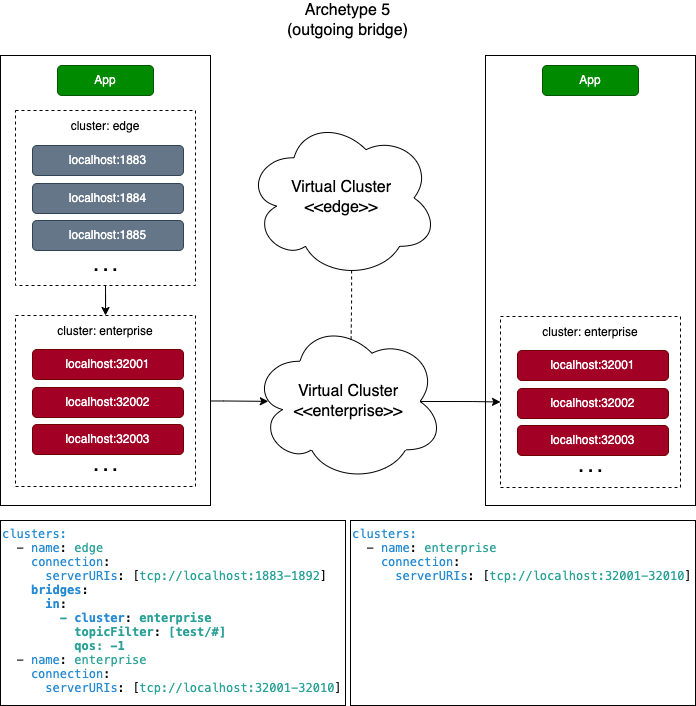

The diagram above was exported from draw.io. Its source (the exported page's mxGraphModel, read from the mxfile embedded in the PNG):
<mxGraphModel dx="1396" dy="-866" grid="1" gridSize="5" guides="1" tooltips="1" connect="1" arrows="1" fold="1" page="1" pageScale="1" pageWidth="850" pageHeight="1100" math="0" shadow="0">
  <root>
    <mxCell id="gF1MIpQgCoRcyGxzy8SU-0" />
    <mxCell id="gF1MIpQgCoRcyGxzy8SU-1" parent="gF1MIpQgCoRcyGxzy8SU-0" />
    <mxCell id="gF1MIpQgCoRcyGxzy8SU-2" value="Archetype 5&lt;br&gt;(outgoing bridge)" style="text;html=1;strokeColor=none;fillColor=none;align=center;verticalAlign=middle;whiteSpace=wrap;rounded=0;fontSize=16;fontColor=#000000;" vertex="1" parent="gF1MIpQgCoRcyGxzy8SU-1">
      <mxGeometry x="215" y="2310" width="445" height="40" as="geometry" />
    </mxCell>
    <mxCell id="gF1MIpQgCoRcyGxzy8SU-3" value="&lt;p style=&quot;margin: 0px; font-variant-numeric: normal; font-variant-east-asian: normal; font-stretch: normal; line-height: normal; font-family: Menlo; color: rgb(38, 139, 210);&quot; class=&quot;p1&quot;&gt;&lt;font style=&quot;font-size: 12px;&quot;&gt;clusters:&lt;/font&gt;&lt;/p&gt;&lt;p style=&quot;margin: 0px; font-variant-numeric: normal; font-variant-east-asian: normal; font-stretch: normal; line-height: normal; font-family: Menlo;&quot; class=&quot;p2&quot;&gt;&lt;font style=&quot;font-size: 12px;&quot;&gt;&lt;span class=&quot;Apple-converted-space&quot;&gt;&amp;nbsp; &lt;/span&gt;- &lt;span style=&quot;color: rgb(38, 139, 210);&quot; class=&quot;s2&quot;&gt;name&lt;/span&gt;: &lt;span style=&quot;color: rgb(42, 161, 152);&quot; class=&quot;s3&quot;&gt;edge&lt;/span&gt;&lt;/font&gt;&lt;/p&gt;&lt;p style=&quot;margin: 0px; font-variant-numeric: normal; font-variant-east-asian: normal; font-stretch: normal; line-height: normal; font-family: Menlo; color: rgb(38, 139, 210);&quot; class=&quot;p1&quot;&gt;&lt;font style=&quot;font-size: 12px;&quot;&gt;&lt;span style=&quot;color: rgb(0, 0, 0);&quot; class=&quot;s1&quot;&gt;&amp;nbsp; &amp;nbsp; &lt;/span&gt;connection&lt;span style=&quot;color: rgb(0, 0, 0);&quot; class=&quot;s1&quot;&gt;:&lt;/span&gt;&lt;/font&gt;&lt;/p&gt;&lt;p style=&quot;margin: 0px; font-variant-numeric: normal; font-variant-east-asian: normal; font-stretch: normal; line-height: normal; font-family: Menlo; color: rgb(42, 161, 152);&quot; class=&quot;p3&quot;&gt;&lt;font style=&quot;font-size: 12px;&quot;&gt;&lt;span style=&quot;color: rgb(0, 0, 0);&quot; class=&quot;s1&quot;&gt;&amp;nbsp; &amp;nbsp; &amp;nbsp; &lt;/span&gt;&lt;span style=&quot;color: rgb(38, 139, 210);&quot; class=&quot;s2&quot;&gt;serverURIs&lt;/span&gt;&lt;span style=&quot;color: rgb(0, 0, 0);&quot; class=&quot;s1&quot;&gt;: [&lt;/span&gt;tcp://localhost:1883-1892&lt;span style=&quot;color: rgb(0, 0, 0);&quot; class=&quot;s1&quot;&gt;]&lt;/span&gt;&lt;/font&gt;&lt;/p&gt;&lt;p style=&quot;margin: 0px; font-variant-numeric: normal; font-variant-east-asian: normal; font-stretch: normal; line-height: normal; font-family: Menlo; color: rgb(42, 161, 152);&quot; class=&quot;p3&quot;&gt;&lt;span style=&quot;color: rgb(0, 0, 0); background-color: initial;&quot;&gt;&amp;nbsp; &amp;nbsp; &lt;/span&gt;&lt;b&gt;&lt;span style=&quot;background-color: initial; border-color: var(--border-color); color: rgb(38, 139, 210);&quot; class=&quot;s2&quot;&gt;bridges&lt;/span&gt;&lt;span style=&quot;color: rgb(0, 0, 0); background-color: initial; border-color: var(--border-color);&quot; class=&quot;s1&quot;&gt;:&lt;/span&gt;&lt;br&gt;&lt;/b&gt;&lt;/p&gt;&lt;p style=&quot;margin: 0px; font-variant-numeric: normal; font-variant-east-asian: normal; font-stretch: normal; line-height: normal; font-family: Menlo; color: rgb(42, 161, 152);&quot; class=&quot;p3&quot;&gt;&lt;b&gt;&lt;span style=&quot;color: rgb(0, 0, 0); background-color: initial; border-color: var(--border-color);&quot; class=&quot;s1&quot;&gt;&lt;/span&gt;&lt;/b&gt;&lt;/p&gt;&lt;p style=&quot;border-color: var(--border-color); font-variant-numeric: normal; font-variant-east-asian: normal; font-stretch: normal; line-height: normal; font-family: Menlo; margin: 0px; color: rgb(42, 161, 152);&quot; class=&quot;p3&quot;&gt;&lt;font style=&quot;border-color: var(--border-color);&quot;&gt;&lt;b&gt;&amp;nbsp; &amp;nbsp; &amp;nbsp;&amp;nbsp;&lt;span style=&quot;border-color: var(--border-color); color: rgb(38, 139, 210);&quot; class=&quot;s2&quot;&gt;in&lt;/span&gt;&lt;span style=&quot;border-color: var(--border-color); color: rgb(0, 0, 0);&quot; class=&quot;s1&quot;&gt;:&lt;/span&gt;&lt;/b&gt;&lt;/font&gt;&lt;/p&gt;&lt;p style=&quot;border-color: var(--border-color); font-variant-numeric: normal; font-variant-east-asian: normal; font-stretch: normal; line-height: normal; font-family: Menlo; margin: 0px; color: rgb(42, 161, 152);&quot; class=&quot;p3&quot;&gt;&lt;font style=&quot;border-color: var(--border-color);&quot;&gt;&lt;b&gt;&lt;span style=&quot;border-color: var(--border-color); color: rgb(0, 0, 0);&quot; class=&quot;s1&quot;&gt;&lt;/span&gt;&lt;/b&gt;&lt;/font&gt;&lt;/p&gt;&lt;p style=&quot;border-color: var(--border-color); font-variant-numeric: normal; font-variant-east-asian: normal; font-stretch: normal; line-height: normal; font-family: Menlo; margin: 0px; color: rgb(42, 161, 152);&quot; class=&quot;p3&quot;&gt;&lt;font style=&quot;border-color: var(--border-color);&quot;&gt;&lt;b&gt;&amp;nbsp; &amp;nbsp; &amp;nbsp; &amp;nbsp; -&amp;nbsp;&lt;span style=&quot;border-color: var(--border-color); color: rgb(38, 139, 210);&quot; class=&quot;s2&quot;&gt;cluster&lt;/span&gt;&lt;span style=&quot;border-color: var(--border-color); color: rgb(0, 0, 0);&quot; class=&quot;s1&quot;&gt;: &lt;/span&gt;enterprise&lt;/b&gt;&lt;/font&gt;&lt;/p&gt;&lt;p style=&quot;border-color: var(--border-color); font-variant-numeric: normal; font-variant-east-asian: normal; font-stretch: normal; line-height: normal; font-family: Menlo; margin: 0px; color: rgb(42, 161, 152);&quot; class=&quot;p3&quot;&gt;&lt;b&gt;&lt;font style=&quot;border-color: var(--border-color);&quot;&gt;&lt;/font&gt;&lt;/b&gt;&lt;/p&gt;&lt;p style=&quot;border-color: var(--border-color); font-variant-numeric: normal; font-variant-east-asian: normal; font-stretch: normal; line-height: normal; font-family: Menlo; margin: 0px; color: rgb(42, 161, 152);&quot; class=&quot;p3&quot;&gt;&lt;font style=&quot;border-color: var(--border-color);&quot;&gt;&lt;b&gt;&amp;nbsp; &amp;nbsp; &amp;nbsp; &amp;nbsp; &amp;nbsp; topicFilter&lt;span style=&quot;border-color: var(--border-color); color: rgb(0, 0, 0);&quot; class=&quot;s1&quot;&gt;:&amp;nbsp;&lt;/span&gt;[test/#]&lt;/b&gt;&lt;/font&gt;&lt;/p&gt;&lt;p style=&quot;border-color: var(--border-color); font-variant-numeric: normal; font-variant-east-asian: normal; font-stretch: normal; line-height: normal; font-family: Menlo; margin: 0px; color: rgb(42, 161, 152);&quot; class=&quot;p3&quot;&gt;&lt;b&gt;&lt;font style=&quot;border-color: var(--border-color);&quot;&gt;&lt;/font&gt;&lt;/b&gt;&lt;/p&gt;&lt;p style=&quot;border-color: var(--border-color); font-variant-numeric: normal; font-variant-east-asian: normal; font-stretch: normal; line-height: normal; font-family: Menlo; margin: 0px; color: rgb(42, 161, 152);&quot; class=&quot;p3&quot;&gt;&lt;font style=&quot;border-color: var(--border-color);&quot;&gt;&lt;b&gt;&amp;nbsp; &amp;nbsp; &amp;nbsp; &amp;nbsp; &amp;nbsp; qos: -1&lt;/b&gt;&lt;/font&gt;&lt;/p&gt;&lt;p style=&quot;border-color: var(--border-color); font-variant-numeric: normal; font-variant-east-asian: normal; font-stretch: normal; line-height: normal; font-family: Menlo; margin: 0px; color: rgb(42, 161, 152);&quot; class=&quot;p3&quot;&gt;&lt;font style=&quot;border-color: var(--border-color);&quot;&gt;&lt;/font&gt;&lt;/p&gt;&lt;p style=&quot;border-color: var(--border-color); font-variant-numeric: normal; font-variant-east-asian: normal; font-stretch: normal; line-height: normal; font-family: Menlo; margin: 0px;&quot; class=&quot;p2&quot;&gt;&lt;font style=&quot;border-color: var(--border-color);&quot;&gt;&amp;nbsp;&amp;nbsp;-&amp;nbsp;&lt;span style=&quot;border-color: var(--border-color); color: rgb(38, 139, 210);&quot; class=&quot;s2&quot;&gt;name&lt;/span&gt;:&amp;nbsp;&lt;span style=&quot;border-color: var(--border-color); color: rgb(42, 161, 152);&quot; class=&quot;s3&quot;&gt;enterprise&lt;/span&gt;&lt;/font&gt;&lt;/p&gt;&lt;p style=&quot;border-color: var(--border-color); font-variant-numeric: normal; font-variant-east-asian: normal; font-stretch: normal; line-height: normal; font-family: Menlo; margin: 0px;&quot; class=&quot;p2&quot;&gt;&lt;font style=&quot;border-color: var(--border-color);&quot;&gt;&lt;span style=&quot;border-color: var(--border-color); color: rgb(42, 161, 152);&quot; class=&quot;s3&quot;&gt;&lt;/span&gt;&lt;/font&gt;&lt;/p&gt;&lt;p style=&quot;border-color: var(--border-color); font-variant-numeric: normal; font-variant-east-asian: normal; font-stretch: normal; line-height: normal; font-family: Menlo; margin: 0px; color: rgb(38, 139, 210);&quot; class=&quot;p1&quot;&gt;&lt;font style=&quot;border-color: var(--border-color);&quot;&gt;&amp;nbsp; &amp;nbsp;&amp;nbsp;connection&lt;span style=&quot;border-color: var(--border-color); color: rgb(0, 0, 0);&quot; class=&quot;s1&quot;&gt;:&lt;/span&gt;&lt;/font&gt;&lt;/p&gt;&lt;p style=&quot;border-color: var(--border-color); font-variant-numeric: normal; font-variant-east-asian: normal; font-stretch: normal; line-height: normal; font-family: Menlo; margin: 0px; color: rgb(38, 139, 210);&quot; class=&quot;p1&quot;&gt;&lt;font style=&quot;border-color: var(--border-color);&quot;&gt;&lt;span style=&quot;border-color: var(--border-color); color: rgb(0, 0, 0);&quot; class=&quot;s1&quot;&gt;&lt;/span&gt;&lt;/font&gt;&lt;/p&gt;&lt;p style=&quot;border-color: var(--border-color); font-variant-numeric: normal; font-variant-east-asian: normal; font-stretch: normal; line-height: normal; font-family: Menlo; margin: 0px; color: rgb(42, 161, 152);&quot; class=&quot;p3&quot;&gt;&lt;font style=&quot;border-color: var(--border-color);&quot;&gt;&amp;nbsp; &amp;nbsp; &amp;nbsp;&amp;nbsp;&lt;span style=&quot;border-color: var(--border-color); color: rgb(38, 139, 210);&quot; class=&quot;s2&quot;&gt;serverURIs&lt;/span&gt;&lt;span style=&quot;border-color: var(--border-color); color: rgb(0, 0, 0);&quot; class=&quot;s1&quot;&gt;: [&lt;/span&gt;tcp://localhost:32001-32010&lt;span style=&quot;border-color: var(--border-color); color: rgb(0, 0, 0);&quot; class=&quot;s1&quot;&gt;]&lt;/span&gt;&lt;/font&gt;&lt;/p&gt;" style="text;html=1;strokeColor=default;fillColor=none;align=left;verticalAlign=top;whiteSpace=wrap;rounded=0;fontSize=12;fontColor=#000000;" vertex="1" parent="gF1MIpQgCoRcyGxzy8SU-1">
      <mxGeometry x="90" y="2830" width="345" height="185" as="geometry" />
    </mxCell>
    <mxCell id="gF1MIpQgCoRcyGxzy8SU-4" value="&lt;p style=&quot;border-color: var(--border-color); font-variant-numeric: normal; font-variant-east-asian: normal; font-stretch: normal; line-height: normal; font-family: Menlo; margin: 0px; color: rgb(38, 139, 210);&quot; class=&quot;p1&quot;&gt;&lt;font style=&quot;border-color: var(--border-color);&quot;&gt;clusters:&lt;/font&gt;&lt;/p&gt;&lt;p style=&quot;border-color: var(--border-color); font-variant-numeric: normal; font-variant-east-asian: normal; font-stretch: normal; line-height: normal; font-family: Menlo; margin: 0px; color: rgb(42, 161, 152);&quot; class=&quot;p3&quot;&gt;&lt;font style=&quot;border-color: var(--border-color);&quot;&gt;&lt;/font&gt;&lt;/p&gt;&lt;p style=&quot;border-color: var(--border-color); font-variant-numeric: normal; font-variant-east-asian: normal; font-stretch: normal; line-height: normal; font-family: Menlo; margin: 0px;&quot; class=&quot;p2&quot;&gt;&lt;font style=&quot;border-color: var(--border-color);&quot;&gt;&amp;nbsp;&amp;nbsp;-&amp;nbsp;&lt;span style=&quot;border-color: var(--border-color); color: rgb(38, 139, 210);&quot; class=&quot;s2&quot;&gt;name&lt;/span&gt;:&amp;nbsp;&lt;span style=&quot;border-color: var(--border-color); color: rgb(42, 161, 152);&quot; class=&quot;s3&quot;&gt;enterprise&lt;/span&gt;&lt;/font&gt;&lt;/p&gt;&lt;p style=&quot;border-color: var(--border-color); font-variant-numeric: normal; font-variant-east-asian: normal; font-stretch: normal; line-height: normal; font-family: Menlo; margin: 0px;&quot; class=&quot;p2&quot;&gt;&lt;font style=&quot;border-color: var(--border-color);&quot;&gt;&lt;span style=&quot;border-color: var(--border-color); color: rgb(42, 161, 152);&quot; class=&quot;s3&quot;&gt;&lt;/span&gt;&lt;/font&gt;&lt;/p&gt;&lt;p style=&quot;border-color: var(--border-color); font-variant-numeric: normal; font-variant-east-asian: normal; font-stretch: normal; line-height: normal; font-family: Menlo; margin: 0px; color: rgb(38, 139, 210);&quot; class=&quot;p1&quot;&gt;&lt;font style=&quot;border-color: var(--border-color);&quot;&gt;&amp;nbsp; &amp;nbsp;&amp;nbsp;connection&lt;span style=&quot;border-color: var(--border-color); color: rgb(0, 0, 0);&quot; class=&quot;s1&quot;&gt;:&lt;/span&gt;&lt;/font&gt;&lt;/p&gt;&lt;p style=&quot;border-color: var(--border-color); font-variant-numeric: normal; font-variant-east-asian: normal; font-stretch: normal; line-height: normal; font-family: Menlo; margin: 0px; color: rgb(38, 139, 210);&quot; class=&quot;p1&quot;&gt;&lt;font style=&quot;border-color: var(--border-color);&quot;&gt;&lt;span style=&quot;border-color: var(--border-color); color: rgb(0, 0, 0);&quot; class=&quot;s1&quot;&gt;&lt;/span&gt;&lt;/font&gt;&lt;/p&gt;&lt;p style=&quot;border-color: var(--border-color); font-variant-numeric: normal; font-variant-east-asian: normal; font-stretch: normal; line-height: normal; font-family: Menlo; margin: 0px; color: rgb(42, 161, 152);&quot; class=&quot;p3&quot;&gt;&lt;font style=&quot;border-color: var(--border-color);&quot;&gt;&amp;nbsp; &amp;nbsp; &amp;nbsp;&amp;nbsp;&lt;span style=&quot;border-color: var(--border-color); color: rgb(38, 139, 210);&quot; class=&quot;s2&quot;&gt;serverURIs&lt;/span&gt;&lt;span style=&quot;border-color: var(--border-color); color: rgb(0, 0, 0);&quot; class=&quot;s1&quot;&gt;: [&lt;/span&gt;tcp://localhost:32001-32010&lt;span style=&quot;border-color: var(--border-color); color: rgb(0, 0, 0);&quot; class=&quot;s1&quot;&gt;]&lt;/span&gt;&lt;/font&gt;&lt;/p&gt;" style="text;html=1;strokeColor=default;fillColor=none;align=left;verticalAlign=top;whiteSpace=wrap;rounded=0;fontSize=12;fontColor=#000000;" vertex="1" parent="gF1MIpQgCoRcyGxzy8SU-1">
      <mxGeometry x="440" y="2830" width="345" height="185" as="geometry" />
    </mxCell>
    <mxCell id="gF1MIpQgCoRcyGxzy8SU-9" value="Virtual Cluster&lt;br style=&quot;border-color: var(--border-color);&quot;&gt;&amp;lt;&amp;lt;enterprise&amp;gt;&amp;gt;" style="ellipse;shape=cloud;whiteSpace=wrap;html=1;fontSize=16;verticalAlign=middle;" vertex="1" parent="gF1MIpQgCoRcyGxzy8SU-1">
      <mxGeometry x="341.5" y="2630.5" width="192" height="161" as="geometry" />
    </mxCell>
    <mxCell id="ZvVv1jzQu2CMbDRVTuuW-0" style="edgeStyle=orthogonalEdgeStyle;rounded=0;orthogonalLoop=1;jettySize=auto;html=1;exitX=0.55;exitY=0.95;exitDx=0;exitDy=0;exitPerimeter=0;entryX=0.516;entryY=0.122;entryDx=0;entryDy=0;entryPerimeter=0;dashed=1;fontSize=12;fontColor=#000000;startArrow=none;startFill=0;endArrow=none;endFill=0;" edge="1" parent="gF1MIpQgCoRcyGxzy8SU-1" source="gF1MIpQgCoRcyGxzy8SU-10" target="gF1MIpQgCoRcyGxzy8SU-9">
      <mxGeometry relative="1" as="geometry" />
    </mxCell>
    <mxCell id="gF1MIpQgCoRcyGxzy8SU-10" value="Virtual Cluster&lt;br style=&quot;border-color: var(--border-color);&quot;&gt;&amp;lt;&amp;lt;edge&amp;gt;&amp;gt;" style="ellipse;shape=cloud;whiteSpace=wrap;html=1;fontSize=16;verticalAlign=middle;" vertex="1" parent="gF1MIpQgCoRcyGxzy8SU-1">
      <mxGeometry x="335.5" y="2427" width="192" height="161" as="geometry" />
    </mxCell>
    <mxCell id="h3Vj4xaFGR3jcfg7xVhe-2" style="edgeStyle=orthogonalEdgeStyle;rounded=0;orthogonalLoop=1;jettySize=auto;html=1;entryX=0.085;entryY=0.499;entryDx=0;entryDy=0;entryPerimeter=0;fontSize=12;fontColor=#000000;startArrow=none;startFill=0;endArrow=classic;endFill=1;" edge="1" parent="gF1MIpQgCoRcyGxzy8SU-1" source="gF1MIpQgCoRcyGxzy8SU-13" target="gF1MIpQgCoRcyGxzy8SU-9">
      <mxGeometry relative="1" as="geometry" />
    </mxCell>
    <mxCell id="uh6PxUGsfiy_51xf0Tdt-0" value="" style="group" vertex="1" connectable="0" parent="gF1MIpQgCoRcyGxzy8SU-1">
      <mxGeometry x="90" y="2365" width="210" height="450" as="geometry" />
    </mxCell>
    <mxCell id="gF1MIpQgCoRcyGxzy8SU-7" value="" style="rounded=0;whiteSpace=wrap;html=1;strokeColor=default;" vertex="1" parent="uh6PxUGsfiy_51xf0Tdt-0">
      <mxGeometry width="210" height="450" as="geometry" />
    </mxCell>
    <mxCell id="gF1MIpQgCoRcyGxzy8SU-8" value="App" style="rounded=1;whiteSpace=wrap;html=1;fillColor=#008a00;strokeColor=#005700;fontColor=#ffffff;" vertex="1" parent="uh6PxUGsfiy_51xf0Tdt-0">
      <mxGeometry x="57" y="10" width="96" height="30" as="geometry" />
    </mxCell>
    <mxCell id="gF1MIpQgCoRcyGxzy8SU-12" value="" style="group" vertex="1" connectable="0" parent="uh6PxUGsfiy_51xf0Tdt-0">
      <mxGeometry x="15" y="259" width="180" height="171" as="geometry" />
    </mxCell>
    <mxCell id="gF1MIpQgCoRcyGxzy8SU-13" value="&lt;font style=&quot;font-size: 12px;&quot;&gt;cluster: enterprise&lt;/font&gt;" style="rounded=0;whiteSpace=wrap;html=1;fontSize=14;dashed=1;align=center;verticalAlign=top;" vertex="1" parent="gF1MIpQgCoRcyGxzy8SU-12">
      <mxGeometry y="1" width="180" height="171" as="geometry" />
    </mxCell>
    <mxCell id="gF1MIpQgCoRcyGxzy8SU-14" value="localhost:32001" style="rounded=1;whiteSpace=wrap;html=1;fillColor=#a20025;strokeColor=#6F0000;fontColor=#ffffff;" vertex="1" parent="gF1MIpQgCoRcyGxzy8SU-12">
      <mxGeometry x="17" y="35" width="151" height="30" as="geometry" />
    </mxCell>
    <mxCell id="gF1MIpQgCoRcyGxzy8SU-15" value="localhost:32002" style="rounded=1;whiteSpace=wrap;html=1;fillColor=#a20025;strokeColor=#6F0000;fontColor=#ffffff;" vertex="1" parent="gF1MIpQgCoRcyGxzy8SU-12">
      <mxGeometry x="17" y="73" width="151" height="30" as="geometry" />
    </mxCell>
    <mxCell id="gF1MIpQgCoRcyGxzy8SU-16" value="localhost:32003" style="rounded=1;whiteSpace=wrap;html=1;fillColor=#a20025;strokeColor=#6F0000;fontColor=#ffffff;" vertex="1" parent="gF1MIpQgCoRcyGxzy8SU-12">
      <mxGeometry x="17" y="110" width="151" height="30" as="geometry" />
    </mxCell>
    <mxCell id="gF1MIpQgCoRcyGxzy8SU-17" value=". . ." style="text;html=1;strokeColor=none;fillColor=none;align=center;verticalAlign=middle;whiteSpace=wrap;rounded=0;fontSize=17;fontColor=#000000;fontStyle=1" vertex="1" parent="gF1MIpQgCoRcyGxzy8SU-12">
      <mxGeometry x="57.5" y="131" width="65" height="40" as="geometry" />
    </mxCell>
    <mxCell id="gF1MIpQgCoRcyGxzy8SU-18" value="" style="group" vertex="1" connectable="0" parent="uh6PxUGsfiy_51xf0Tdt-0">
      <mxGeometry x="15" y="55" width="180" height="175" as="geometry" />
    </mxCell>
    <mxCell id="gF1MIpQgCoRcyGxzy8SU-19" value="&lt;font style=&quot;font-size: 12px;&quot;&gt;cluster: edge&lt;/font&gt;" style="rounded=0;whiteSpace=wrap;html=1;fontSize=14;dashed=1;align=center;verticalAlign=top;" vertex="1" parent="gF1MIpQgCoRcyGxzy8SU-18">
      <mxGeometry width="180" height="175" as="geometry" />
    </mxCell>
    <mxCell id="gF1MIpQgCoRcyGxzy8SU-20" value="localhost:1883" style="rounded=1;whiteSpace=wrap;html=1;fillColor=#647687;strokeColor=#314354;fontColor=#ffffff;" vertex="1" parent="gF1MIpQgCoRcyGxzy8SU-18">
      <mxGeometry x="17" y="35" width="151" height="30" as="geometry" />
    </mxCell>
    <mxCell id="gF1MIpQgCoRcyGxzy8SU-21" value="localhost:1884" style="rounded=1;whiteSpace=wrap;html=1;fillColor=#647687;strokeColor=#314354;fontColor=#ffffff;" vertex="1" parent="gF1MIpQgCoRcyGxzy8SU-18">
      <mxGeometry x="17" y="73" width="151" height="30" as="geometry" />
    </mxCell>
    <mxCell id="gF1MIpQgCoRcyGxzy8SU-22" value="localhost:1885" style="rounded=1;whiteSpace=wrap;html=1;fillColor=#647687;strokeColor=#314354;fontColor=#ffffff;" vertex="1" parent="gF1MIpQgCoRcyGxzy8SU-18">
      <mxGeometry x="17" y="110" width="151" height="30" as="geometry" />
    </mxCell>
    <mxCell id="gF1MIpQgCoRcyGxzy8SU-23" value=". . ." style="text;html=1;strokeColor=none;fillColor=none;align=center;verticalAlign=middle;whiteSpace=wrap;rounded=0;fontSize=17;fontColor=#000000;fontStyle=1" vertex="1" parent="gF1MIpQgCoRcyGxzy8SU-18">
      <mxGeometry x="57.5" y="135" width="65" height="40" as="geometry" />
    </mxCell>
    <mxCell id="gF1MIpQgCoRcyGxzy8SU-31" style="edgeStyle=orthogonalEdgeStyle;rounded=0;orthogonalLoop=1;jettySize=auto;html=1;fontSize=12;fontColor=#000000;startArrow=none;startFill=0;endArrow=classic;endFill=1;" edge="1" parent="uh6PxUGsfiy_51xf0Tdt-0" source="gF1MIpQgCoRcyGxzy8SU-23" target="gF1MIpQgCoRcyGxzy8SU-13">
      <mxGeometry relative="1" as="geometry" />
    </mxCell>
    <mxCell id="uh6PxUGsfiy_51xf0Tdt-1" value="" style="group" vertex="1" connectable="0" parent="gF1MIpQgCoRcyGxzy8SU-1">
      <mxGeometry x="575" y="2365" width="210" height="450" as="geometry" />
    </mxCell>
    <mxCell id="gF1MIpQgCoRcyGxzy8SU-5" value="" style="rounded=0;whiteSpace=wrap;html=1;strokeColor=default;" vertex="1" parent="uh6PxUGsfiy_51xf0Tdt-1">
      <mxGeometry width="210" height="450" as="geometry" />
    </mxCell>
    <mxCell id="gF1MIpQgCoRcyGxzy8SU-6" value="App" style="rounded=1;whiteSpace=wrap;html=1;fillColor=#008a00;strokeColor=#005700;fontColor=#ffffff;" vertex="1" parent="uh6PxUGsfiy_51xf0Tdt-1">
      <mxGeometry x="57" y="10" width="96" height="30" as="geometry" />
    </mxCell>
    <mxCell id="h3Vj4xaFGR3jcfg7xVhe-4" value="" style="group" vertex="1" connectable="0" parent="uh6PxUGsfiy_51xf0Tdt-1">
      <mxGeometry x="15" y="260" width="180" height="171" as="geometry" />
    </mxCell>
    <mxCell id="h3Vj4xaFGR3jcfg7xVhe-5" value="&lt;font style=&quot;font-size: 12px;&quot;&gt;cluster: enterprise&lt;/font&gt;" style="rounded=0;whiteSpace=wrap;html=1;fontSize=14;dashed=1;align=center;verticalAlign=top;" vertex="1" parent="h3Vj4xaFGR3jcfg7xVhe-4">
      <mxGeometry y="1" width="180" height="171" as="geometry" />
    </mxCell>
    <mxCell id="h3Vj4xaFGR3jcfg7xVhe-6" value="localhost:32001" style="rounded=1;whiteSpace=wrap;html=1;fillColor=#a20025;strokeColor=#6F0000;fontColor=#ffffff;" vertex="1" parent="h3Vj4xaFGR3jcfg7xVhe-4">
      <mxGeometry x="17" y="35" width="151" height="30" as="geometry" />
    </mxCell>
    <mxCell id="h3Vj4xaFGR3jcfg7xVhe-7" value="localhost:32002" style="rounded=1;whiteSpace=wrap;html=1;fillColor=#a20025;strokeColor=#6F0000;fontColor=#ffffff;" vertex="1" parent="h3Vj4xaFGR3jcfg7xVhe-4">
      <mxGeometry x="17" y="73" width="151" height="30" as="geometry" />
    </mxCell>
    <mxCell id="h3Vj4xaFGR3jcfg7xVhe-8" value="localhost:32003" style="rounded=1;whiteSpace=wrap;html=1;fillColor=#a20025;strokeColor=#6F0000;fontColor=#ffffff;" vertex="1" parent="h3Vj4xaFGR3jcfg7xVhe-4">
      <mxGeometry x="17" y="110" width="151" height="30" as="geometry" />
    </mxCell>
    <mxCell id="h3Vj4xaFGR3jcfg7xVhe-9" value=". . ." style="text;html=1;strokeColor=none;fillColor=none;align=center;verticalAlign=middle;whiteSpace=wrap;rounded=0;fontSize=17;fontColor=#000000;fontStyle=1" vertex="1" parent="h3Vj4xaFGR3jcfg7xVhe-4">
      <mxGeometry x="57.5" y="131" width="65" height="40" as="geometry" />
    </mxCell>
    <mxCell id="h3Vj4xaFGR3jcfg7xVhe-10" style="edgeStyle=orthogonalEdgeStyle;rounded=0;orthogonalLoop=1;jettySize=auto;html=1;fontSize=12;fontColor=#000000;startArrow=none;startFill=0;endArrow=classic;endFill=1;exitX=0.875;exitY=0.5;exitDx=0;exitDy=0;exitPerimeter=0;entryX=0;entryY=0.5;entryDx=0;entryDy=0;" edge="1" parent="gF1MIpQgCoRcyGxzy8SU-1" source="gF1MIpQgCoRcyGxzy8SU-9" target="h3Vj4xaFGR3jcfg7xVhe-5">
      <mxGeometry relative="1" as="geometry">
        <mxPoint x="595" y="2711" as="targetPoint" />
      </mxGeometry>
    </mxCell>
  </root>
</mxGraphModel>